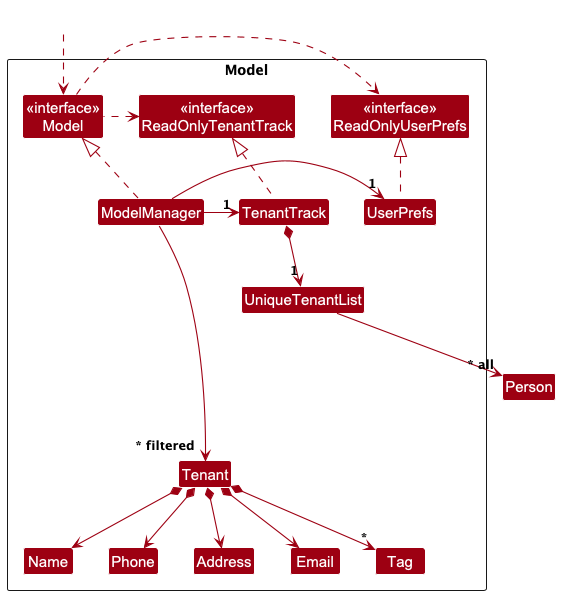

The diagram above was rendered by PlantUML. Its source (embedded in the PNG):
@startuml
!include style.puml
skinparam arrowThickness 1.1
skinparam arrowColor MODEL_COLOR
skinparam classBackgroundColor MODEL_COLOR

Package Model as ModelPackage <<Rectangle>>{
Class "<<interface>>\nReadOnlyTenantTrack" as ReadOnlyTenantTrack
Class "<<interface>>\nReadOnlyUserPrefs" as ReadOnlyUserPrefs
Class "<<interface>>\nModel" as Model
Class TenantTrack
Class ModelManager
Class UserPrefs

Class UniqueTenantList
Class Tenant
Class Address
Class Email
Class Name
Class Phone
Class Tag

Class I #FFFFFF
}

Class HiddenOutside #FFFFFF
HiddenOutside ..> Model

TenantTrack .up.|> ReadOnlyTenantTrack

ModelManager .up.|> Model
Model .right.> ReadOnlyUserPrefs
Model .left.> ReadOnlyTenantTrack
ModelManager -left-> "1" TenantTrack
ModelManager -right-> "1" UserPrefs
UserPrefs .up.|> ReadOnlyUserPrefs

TenantTrack *--> "1" UniqueTenantList
UniqueTenantList --> "~* all" Person
Tenant *--> Name
Tenant *--> Phone
Tenant *--> Email
Tenant *--> Address
Tenant *--> "*" Tag

Tenant -[hidden]up--> I
UniqueTenantList -[hidden]right-> I

Name -[hidden]right-> Phone
Phone -[hidden]right-> Address
Address -[hidden]right-> Email

ModelManager --> "~* filtered" Tenant
@enduml